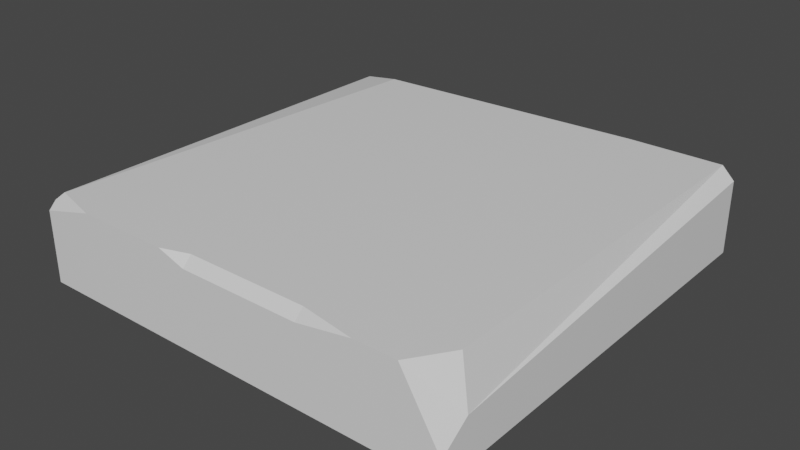 # Source: empty.blend  (saved by Blender 2.93.20; exported with 4.5.12 LTS)
import bpy
from mathutils import Matrix  # noqa: F401  (used for matrix-valued properties, if any)

bpy.ops.wm.read_factory_settings(use_empty=True)
scene = bpy.context.scene
scene.name = 'Scene'

# ---- collections
col_collection = bpy.data.collections.new('Collection'); scene.collection.children.link(col_collection)

# ---- materials (node trees are filled in below, after node groups)
mat_rock = bpy.data.materials.new('rock')
mat_rock.alpha_threshold = 0.0
mat_rock.use_transparent_shadow = False
mat_rock.line_color = (0.0, 0.0, 0.0, 1.0)

# ---- material node trees
mat_rock.use_nodes = True; mat_rock.node_tree.nodes.clear()
_N = mat_rock.node_tree.nodes; _L = mat_rock.node_tree.links
n0 = _N.new('ShaderNodeOutputMaterial'); n0.name = 'Material Output'; n0.location = (300, 300)
n1 = _N.new('ShaderNodeBsdfPrincipled'); n1.name = 'Principled BSDF'; n1.location = (10, 300)
n1.distribution = 'GGX'
n1.subsurface_method = 'BURLEY'
n1.inputs[2].default_value = 0.4
n1.inputs[3].default_value = 1.45
n1.inputs[27].default_value = (0.0, 0.0, 0.0, 1.0)
n1.inputs[28].default_value = 1.0
_L.new(n1.outputs[0], n0.inputs[0])
n0.is_active_output = True

# ---- world
world_world = bpy.data.worlds.new('World'); scene.world = world_world
world_world.use_nodes = True; world_world.node_tree.nodes.clear()
_N = world_world.node_tree.nodes; _L = world_world.node_tree.links
n0 = _N.new('ShaderNodeOutputWorld'); n0.name = 'World Output'; n0.location = (300, 300)
n1 = _N.new('ShaderNodeBackground'); n1.name = 'Background'; n1.location = (10, 300)
n1.inputs[0].default_value = (0.05088, 0.05088, 0.05088, 1.0)
_L.new(n1.outputs[0], n0.inputs[0])
n0.is_active_output = True
world_world.color = (0.05088, 0.05088, 0.05088)
world_world.use_sun_shadow = False
world_world.sun_shadow_jitter_overblur = 0.0

# ---- meshes
me_cube = bpy.data.meshes.new('Cube')
me_cube.from_pydata([(0.5, 0.5, -0.2), (0.5, -0.5, -0.2), (-0.5, 0.5, -0.2), (-0.5, -0.5, -0.2), (0.4709, 0.5, 0.0), (0.5, 0.5, -0.02906), (-0.5, 0.5, -0.03962), (0.2506, 0.5, 0.0), (-0.5, -0.5, -0.03435), (-0.3713, -0.5, 0.0), (0.1902, -0.4785, 0.0), (0.1902, -0.5, -0.02148), (0.3173, -0.5, 0.0), (-0.09052, -0.5, -0.02148), (-0.09052, -0.4785, 0.0), (-0.1549, -0.5, 0.0), (0.5, -0.4335, -0.09964), (0.5, -0.5, -0.1476), (0.4125, -0.5, 0.0), (0.4709, -0.4132, 0.0), (-0.5, 0.477, -0.01664), (-0.4064, 0.4653, 0.0), (-0.4834, -0.4701, 0.0), (-0.5, -0.4823, -0.01664)], [], [(2, 0, 1, 3), (8, 9, 22, 23), (0, 5, 16, 17, 1), (4, 7, 21, 22, 9, 15, 14, 10, 12, 18, 19), (2, 6, 7, 4, 5, 0), (6, 20, 21, 7), (10, 11, 12), (13, 14, 15), (10, 14, 13, 11), (4, 19, 16, 5), (18, 17, 16, 19), (1, 17, 18, 12, 11, 13, 15, 9, 8, 3), (22, 21, 20, 23), (3, 8, 23, 20, 6, 2)])
_uv = me_cube.uv_layers.new(name='UVMap')
_uv.uv.foreach_set('vector', [0.125, 0.5, 0.375, 0.5, 0.375, 0.75, 0.125, 0.75, 0.5821, 0.0, 0.625, 0.9678, 0.8427, 0.7707, 0.7331, 0.3824, 0.375, 0.5, 0.5887, 0.5, 0.5005, 0.7334, 0.4404, 0.75, 0.375, 0.75, 0.6323, 0.5, 0.6873, 0.5, 0.8516, 0.5087, 0.8708, 0.7425, 0.8428, 0.75, 0.7887, 0.75, 0.7726, 0.7446, 0.7024, 0.7446, 0.6707, 0.75, 0.6469, 0.75, 0.6323, 0.7283, 0.375, 0.25, 0.5755, 0.25, 0.625, 0.4377, 0.625, 0.4927, 0.5887, 0.5, 0.375, 0.5, 0.5755, 0.25, 0.6042, 0.2443, 0.6328, 0.2725, 0.6873, 0.5, 0.625, 0.8274, 0.625, 0.8274, 0.625, 0.7957, 0.5981, 0.8976, 0.625, 0.8976, 0.625, 0.9137, 0.625, 0.8274, 0.625, 0.8976, 0.5981, 0.8976, 0.5981, 0.8274, 0.6323, 0.5, 0.6323, 0.7283, 0.5005, 0.7334, 0.5887, 0.5, 0.625, 0.7719, 0.4404, 0.75, 0.5005, 0.7334, 0.6366, 0.7523, 0.375, 0.75, 0.4404, 0.75, 0.625, 0.7719, 0.625, 0.7957, 0.5981, 0.8274, 0.5981, 0.8976, 0.625, 0.9137, 0.625, 0.9678, 0.5821, 1.0, 0.375, 1.0, 0.625, 0.008588, 0.6731, 0.2408, 0.6042, 0.2443, 0.6042, 0.004429, 0.375, 0.0, 0.5821, 0.0, 0.6042, 0.004429, 0.6042, 0.2443, 0.5755, 0.25, 0.375, 0.25])
me_cube.materials.append(mat_rock)
me_cube.use_remesh_preserve_volume = False
me_cube.use_remesh_preserve_attributes = False
me_cube.use_mirror_vertex_groups = False
me_cube.update()

# ---- objects
ob_empty = bpy.data.objects.new('empty', me_cube)

# ---- transforms, parenting, visibility, modifiers, constraints
ob_empty.location = (0.0, 0.0, 0.0)
ob_empty.lock_rotations_4d = False
ob_empty.empty_display_type = 'ARROWS'
ob_empty.lineart.crease_threshold = 0.0

# ---- collection membership
col_collection.objects.link(ob_empty)

# ---- scene / render settings (as saved in the file)
scene.frame_start = 1; scene.frame_end = 250; scene.frame_set(1)
scene.render.engine = 'BLENDER_EEVEE_NEXT'
scene.cycles.use_denoising = False
scene.cycles.samples = 128
scene.cycles.sampling_pattern = 'TABULATED_SOBOL'
scene.cycles.use_adaptive_sampling = False
scene.cycles.use_light_tree = False
scene.view_settings.view_transform = 'Filmic'
bpy.context.view_layer.update()

# ---- added for rendering (the .blend has no active camera and no usable light): camera, sun
cam_auto = bpy.data.cameras.new('AutoCamera')
cam_auto.lens = 50.0
cam_auto.sensor_width = 36.0
cam_auto.clip_end = 1000.0
ob_auto_camera = bpy.data.objects.new('AutoCamera', cam_auto)
scene.collection.objects.link(ob_auto_camera)
ob_auto_camera.location = (1.32149, -1.58578, 0.957188)
ob_auto_camera.rotation_euler = (1.09748, -7.21219e-08, 0.694738)
scene.camera = ob_auto_camera
light_auto_sun = bpy.data.lights.new('AutoSun', 'SUN')
light_auto_sun.energy = 3.0
light_auto_sun.angle = 0.0523599
ob_auto_sun = bpy.data.objects.new('AutoSun', light_auto_sun)
scene.collection.objects.link(ob_auto_sun)
ob_auto_sun.rotation_euler = (0.872665, 0.174533, 0.523599)
bpy.context.view_layer.update()

